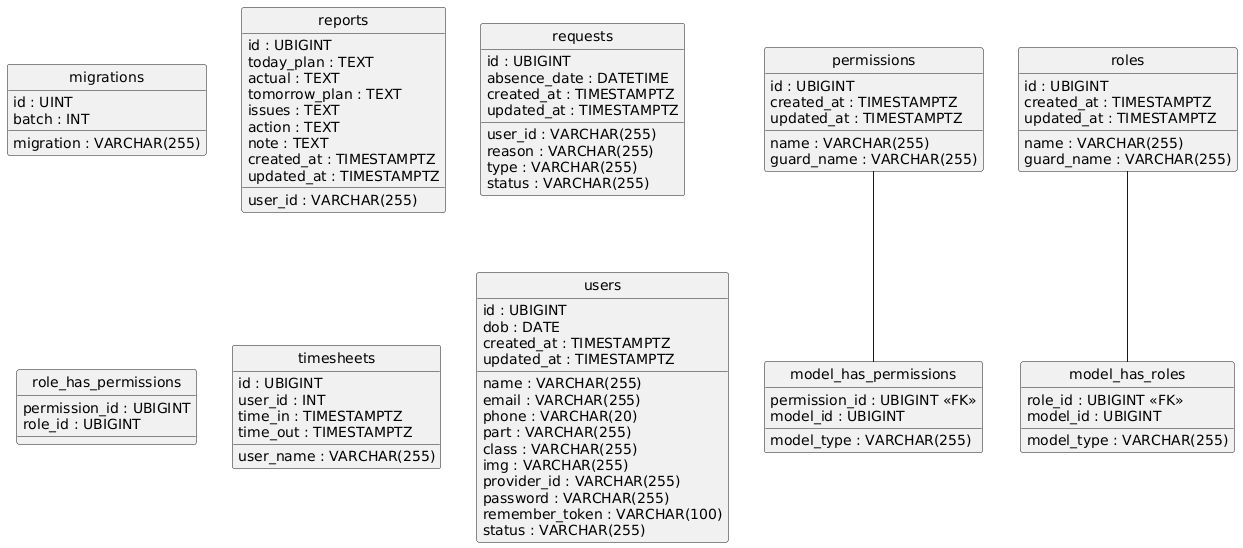

The diagram above was rendered by PlantUML. Its source (embedded in the PNG):
@startuml
hide circle
skinparam linetype ortho

entity "migrations" as migrations {
  id : UINT
  migration : VARCHAR(255)
  batch : INT
}

entity "model_has_permissions" as model_has_permissions {
  permission_id : UBIGINT <<FK>>
  model_type : VARCHAR(255)
  model_id : UBIGINT
}

entity "model_has_roles" as model_has_roles {
  role_id : UBIGINT <<FK>>
  model_type : VARCHAR(255)
  model_id : UBIGINT
}

entity "permissions" as permissions {
  id : UBIGINT
  name : VARCHAR(255)
  guard_name : VARCHAR(255)
  created_at : TIMESTAMPTZ
  updated_at : TIMESTAMPTZ
}

entity "reports" as reports {
  id : UBIGINT
  user_id : VARCHAR(255)
  today_plan : TEXT
  actual : TEXT
  tomorrow_plan : TEXT
  issues : TEXT
  action : TEXT
  note : TEXT
  created_at : TIMESTAMPTZ
  updated_at : TIMESTAMPTZ
}

entity "requests" as requests {
  id : UBIGINT
  user_id : VARCHAR(255)
  absence_date : DATETIME
  reason : VARCHAR(255)
  type : VARCHAR(255)
  status : VARCHAR(255)
  created_at : TIMESTAMPTZ
  updated_at : TIMESTAMPTZ
}

entity "roles" as roles {
  id : UBIGINT
  name : VARCHAR(255)
  guard_name : VARCHAR(255)
  created_at : TIMESTAMPTZ
  updated_at : TIMESTAMPTZ
}

entity "role_has_permissions" as role_has_permissions {
  permission_id : UBIGINT
  role_id : UBIGINT
}

entity "timesheets" as timesheets {
  id : UBIGINT
  user_id : INT
  user_name : VARCHAR(255)
  time_in : TIMESTAMPTZ
  time_out : TIMESTAMPTZ
}

entity "users" as users {
  id : UBIGINT
  name : VARCHAR(255)
  email : VARCHAR(255)
  phone : VARCHAR(20)
  dob : DATE
  part : VARCHAR(255)
  class : VARCHAR(255)
  img : VARCHAR(255)
  provider_id : VARCHAR(255)
  password : VARCHAR(255)
  remember_token : VARCHAR(100)
  status : VARCHAR(255)
  created_at : TIMESTAMPTZ
  updated_at : TIMESTAMPTZ
}

permissions -- model_has_permissions
roles -- model_has_roles
@enduml